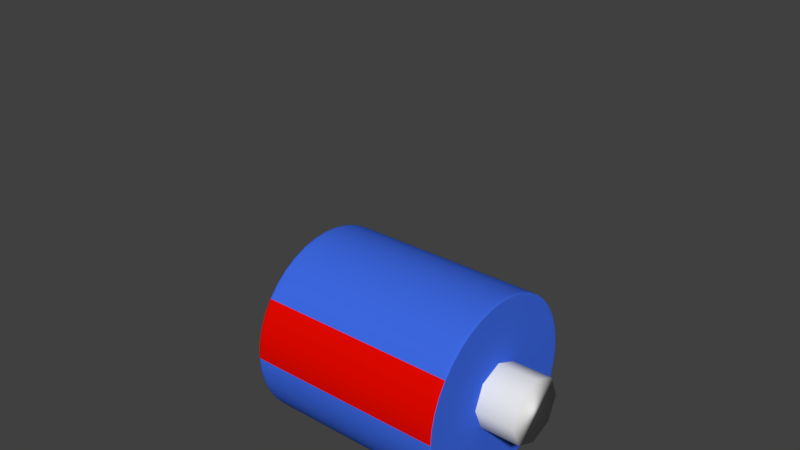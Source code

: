 # Source: Wheel.blend  (saved by Blender 2.79.0; exported with 4.5.12 LTS)
import bpy
from mathutils import Matrix  # noqa: F401  (used for matrix-valued properties, if any)

bpy.ops.wm.read_factory_settings(use_empty=True)
scene = bpy.context.scene
scene.name = 'Scene'

# ---- collections
col_collection_1 = bpy.data.collections.new('Collection 1'); scene.collection.children.link(col_collection_1)
col_collection_6 = bpy.data.collections.new('Collection 6'); scene.collection.children.link(col_collection_6)
col_collection_7 = bpy.data.collections.new('Collection 7'); scene.collection.children.link(col_collection_7)
col_collection_7.hide_render = True
col_collection_7.hide_viewport = True

# ---- materials (node trees are filled in below, after node groups)
mat_material_001 = bpy.data.materials.new('Material.001')
mat_material_001.alpha_threshold = 0.0
mat_material_001.use_transparent_shadow = False
mat_material_001.diffuse_color = (0.0502, 0.148, 0.8, 1.0)
mat_material_001.roughness = 0.5
mat_material_002 = bpy.data.materials.new('Material.002')
mat_material_002.alpha_threshold = 0.0
mat_material_002.use_transparent_shadow = False
mat_material_002.diffuse_color = (0.8, 0.002761, 0.0, 1.0)
mat_material_002.roughness = 0.5

# ---- material node trees

# ---- world
world_world = bpy.data.worlds.new('World'); scene.world = world_world
world_world.color = (0.05088, 0.05088, 0.05088)
world_world.use_sun_shadow = False
world_world.sun_shadow_jitter_overblur = 0.0
world_world.cycles.sampling_method = 'MANUAL'

# ---- meshes
me_cylinder = bpy.data.meshes.new('Cylinder')
me_cylinder.from_pydata([(0.0, 1.0, -1.0), (0.5878, 0.809, -1.0), (0.9511, 0.309, -1.0), (0.9511, -0.309, -1.0), (0.5878, -0.809, -1.0), (-8.742e-08, -1.0, -1.0), (-0.5878, -0.809, -1.0), (-0.9511, -0.309, -1.0), (-0.9511, 0.309, -1.0), (-0.5878, 0.809, -1.0), (1.788e-08, 2.384e-08, -1.0), (-0.5769, 0.7941, -1.0), (-0.9335, 0.3033, -1.0), (-0.9335, -0.3033, -1.0), (-0.5769, -0.7941, -1.0), (-8.63e-08, -0.9816, -1.0), (0.5769, -0.7941, -1.0), (0.9335, -0.3033, -1.0), (0.9335, 0.3033, -1.0), (0.5769, 0.7941, -1.0), (-4.942e-10, 0.9816, -1.0), (0.5878, 0.809, -0.9884), (0.9511, 0.309, -0.9884), (0.9511, -0.309, -0.9884), (0.5878, -0.809, -0.9884), (-8.742e-08, -1.0, -0.9884), (-0.5878, -0.809, -0.9884), (-0.9511, -0.309, -0.9884), (-0.9511, 0.309, -0.9884), (-0.5878, 0.809, -0.9884), (0.0, 1.0, -0.9884), (0.0, 1.0, 1.0), (0.5878, 0.809, 1.0), (0.9511, 0.309, 1.0), (0.9511, -0.309, 1.0), (0.5878, -0.809, 1.0), (-8.742e-08, -1.0, 1.0), (-0.5878, -0.809, 1.0), (-0.9511, -0.309, 1.0), (-0.9511, 0.309, 1.0), (-0.5878, 0.809, 1.0), (1.788e-08, 2.384e-08, 1.0), (-0.5769, 0.7941, 1.0), (-0.9335, 0.3033, 1.0), (-0.9335, -0.3033, 1.0), (-0.5769, -0.7941, 1.0), (-8.63e-08, -0.9816, 1.0), (0.5769, -0.7941, 1.0), (0.9335, -0.3033, 1.0), (0.9335, 0.3033, 1.0), (0.5769, 0.7941, 1.0), (-4.942e-10, 0.9816, 1.0), (0.0, 1.0, 0.0), (0.5878, 0.809, 0.0), (0.9511, 0.309, 0.0), (0.9511, -0.309, 0.0), (0.5878, -0.809, 0.0), (-8.742e-08, -1.0, 0.0), (-0.5878, -0.809, 0.0), (-0.9511, -0.309, 0.0), (-0.9511, 0.309, 0.0), (-0.5878, 0.809, 0.0), (0.5878, 0.809, 0.9884), (0.9511, 0.309, 0.9884), (0.9511, -0.309, 0.9884), (0.5878, -0.809, 0.9884), (-8.742e-08, -1.0, 0.9884), (-0.5878, -0.809, 0.9884), (-0.9511, -0.309, 0.9884), (-0.9511, 0.309, 0.9884), (-0.5878, 0.809, 0.9884), (0.0, 1.0, 0.9884)], [], [(5, 6, 14, 15), (16, 15, 10), (6, 7, 13, 14), (7, 8, 12, 13), (14, 13, 10), (8, 9, 11, 12), (11, 20, 10), (9, 0, 20, 11), (19, 18, 10), (1, 2, 18, 19), (12, 11, 10), (2, 3, 17, 18), (17, 16, 10), (0, 1, 19, 20), (15, 14, 10), (3, 4, 16, 17), (20, 19, 10), (4, 5, 15, 16), (13, 12, 10), (18, 17, 10), (29, 61, 52, 30), (28, 60, 61, 29), (27, 59, 60, 28), (26, 58, 59, 27), (25, 57, 58, 26), (24, 56, 57, 25), (23, 55, 56, 24), (22, 54, 55, 23), (21, 53, 54, 22), (30, 52, 53, 21), (0, 30, 21, 1), (1, 21, 22, 2), (2, 22, 23, 3), (3, 23, 24, 4), (4, 24, 25, 5), (5, 25, 26, 6), (6, 26, 27, 7), (7, 27, 28, 8), (8, 28, 29, 9), (9, 29, 30, 0), (36, 46, 45, 37), (47, 41, 46), (37, 45, 44, 38), (38, 44, 43, 39), (45, 41, 44), (39, 43, 42, 40), (42, 41, 51), (40, 42, 51, 31), (50, 41, 49), (32, 50, 49, 33), (43, 41, 42), (33, 49, 48, 34), (48, 41, 47), (31, 51, 50, 32), (46, 41, 45), (34, 48, 47, 35), (51, 41, 50), (35, 47, 46, 36), (44, 41, 43), (49, 41, 48), (70, 71, 52, 61), (69, 70, 61, 60), (68, 69, 60, 59), (67, 68, 59, 58), (66, 67, 58, 57), (65, 66, 57, 56), (64, 65, 56, 55), (63, 64, 55, 54), (62, 63, 54, 53), (71, 62, 53, 52), (31, 32, 62, 71), (32, 33, 63, 62), (33, 34, 64, 63), (34, 35, 65, 64), (35, 36, 66, 65), (36, 37, 67, 66), (37, 38, 68, 67), (38, 39, 69, 68), (39, 40, 70, 69), (40, 31, 71, 70)])
me_cylinder.polygons.foreach_set('use_smooth', [True] * 80)
me_cylinder.polygons.foreach_set('material_index', [0, 0, 0, 0, 0, 0, 0, 0, 0, 0, 0, 0, 0, 0, 0, 0, 0, 0, 0, 0, 0, 0, 0, 0, 1, 0, 0, 0, 0, 0, 0, 0, 0, 0, 0, 1, 0, 0, 0, 0, 0, 0, 0, 0, 0, 0, 0, 0, 0, 0, 0, 0, 0, 0, 0, 0, 0, 0, 0, 0, 0, 0, 0, 0, 1, 0, 0, 0, 0, 0, 0, 0, 0, 0, 0, 1, 0, 0, 0, 0])
me_cylinder.materials.append(mat_material_001)
me_cylinder.materials.append(mat_material_002)
me_cylinder.use_remesh_preserve_volume = False
me_cylinder.use_remesh_preserve_attributes = False
me_cylinder.use_mirror_vertex_groups = False
me_cylinder.update()
me_cylinder_001 = bpy.data.meshes.new('Cylinder.001')
me_cylinder_001.from_pydata([(0.0, 1.0, -1.0), (0.0, 1.0, 1.0), (0.7071, 0.7071, -1.0), (0.7071, 0.7071, 1.0), (1.0, -4.371e-08, -1.0), (1.0, -4.371e-08, 1.0), (0.7071, -0.7071, -1.0), (0.7071, -0.7071, 1.0), (-8.742e-08, -1.0, -1.0), (-8.742e-08, -1.0, 1.0), (-0.7071, -0.7071, -1.0), (-0.7071, -0.7071, 1.0), (-1.0, 1.192e-08, -1.0), (-1.0, 1.192e-08, 1.0), (-0.7071, 0.7071, -1.0), (-0.7071, 0.7071, 1.0)], [], [(0, 1, 3, 2), (2, 3, 5, 4), (4, 5, 7, 6), (6, 7, 9, 8), (8, 9, 11, 10), (10, 11, 13, 12), (3, 1, 15, 13, 11, 9, 7, 5), (12, 13, 15, 14), (14, 15, 1, 0), (0, 2, 4, 6, 8, 10, 12, 14)])
me_cylinder_001.polygons.foreach_set('use_smooth', [True] * 10)
me_cylinder_001.use_remesh_preserve_volume = False
me_cylinder_001.use_remesh_preserve_attributes = False
me_cylinder_001.use_mirror_vertex_groups = False
me_cylinder_001.update()
me_cube = bpy.data.meshes.new('Cube')
me_cube.from_pydata([(-1.601, -0.8071, -1.0), (-1.601, -0.5673, 1.221), (-1.601, 1.0, -1.0), (-1.601, 0.9999, 1.221), (-1.114, -0.8071, -1.0), (-1.114, -0.5673, 1.221), (-1.114, 1.0, -1.0), (-1.114, 0.9999, 1.221), (-1.601, -0.8071, 1.002), (-1.601, 1.0, 1.002), (-1.114, 1.0, 1.002), (-1.114, -0.8071, 1.002), (0.0, 0.9999, 1.221), (0.0, -0.5673, 1.221), (0.0, 1.0, 1.002), (0.0, -0.8071, 1.002), (-1.601, -0.8071, -1.095), (-1.601, 1.0, -1.095), (-1.114, -0.8071, -1.095), (-1.114, 1.0, -1.095), (0.0, -0.8071, -1.0), (0.0, 1.0, -1.0), (0.0, -0.8071, -1.095), (0.0, 1.0, -1.095), (-1.601, -0.7633, 1.101), (-1.601, -0.6452, 1.194), (-1.601, 0.9999, 1.194), (-1.601, 0.9999, 1.101), (-1.114, 0.9999, 1.194), (-1.114, 0.9999, 1.101), (-1.114, -0.6452, 1.194), (-1.114, -0.7633, 1.101), (0.0, 0.9999, 1.194), (0.0, 0.9999, 1.101), (0.0, -0.6452, 1.194), (0.0, -0.7633, 1.101), (-1.601, -0.5673, 3.683), (-1.601, 0.9999, 3.683), (-1.114, 0.9999, 3.683), (-1.114, -0.5673, 3.683), (0.0, 0.9999, 3.683), (0.0, -0.5673, 3.683), (-1.114, 0.9999, 1.292), (-1.114, 0.9999, 3.612), (0.0, 0.9999, 3.612), (0.0, 0.9999, 1.292), (-1.601, -0.5673, 1.292), (-1.601, -0.5673, 3.612), (-1.601, 0.9999, 3.612), (-1.601, 0.9999, 1.292), (-1.114, -0.5673, 1.292), (-1.114, -0.5673, 3.612), (0.0, -0.5673, 3.612), (0.0, -0.5673, 1.292), (-1.487, 1.0, -1.0), (-1.487, 0.9999, 1.221), (-1.487, -0.8071, -1.0), (-1.487, -0.5673, 1.221), (-1.487, -0.8071, 1.002), (-1.487, 1.0, 1.002), (-1.487, 1.0, -1.095), (-1.487, -0.8071, -1.095), (-1.487, -0.7633, 1.101), (-1.487, -0.6452, 1.194), (-1.487, 0.9999, 1.101), (-1.487, 0.9999, 1.194), (-1.487, 0.9999, 3.683), (-1.487, -0.5673, 3.683), (-1.487, 0.9999, 1.292), (-1.487, 0.9999, 3.612), (-1.487, -0.5673, 1.292), (-1.487, -0.5673, 3.612), (-1.114, -0.4955, 1.292), (-1.114, -0.4955, 3.612), (0.0, -0.4955, 3.612), (0.0, -0.4955, 1.292), (-1.487, -0.4955, 1.292), (-1.487, -0.4955, 3.612)], [], [(25, 1, 3, 26), (65, 55, 7, 28), (28, 7, 12, 32), (63, 57, 1, 25), (0, 2, 17, 16), (48, 47, 36, 37), (56, 58, 8, 0), (6, 10, 11, 4), (54, 59, 10, 6), (0, 8, 9, 2), (32, 12, 13, 34), (44, 43, 38, 40), (11, 10, 14, 15), (31, 11, 15, 35), (60, 19, 18, 61), (19, 6, 21, 23), (56, 0, 16, 61), (54, 6, 19, 60), (21, 20, 22, 23), (6, 4, 20, 21), (4, 18, 22, 20), (18, 19, 23, 22), (5, 30, 34, 13), (30, 31, 35, 34), (14, 33, 35, 15), (33, 32, 34, 35), (58, 62, 24, 8), (62, 63, 25, 24), (10, 29, 33, 14), (29, 28, 32, 33), (59, 64, 29, 10), (64, 65, 28, 29), (8, 24, 27, 9), (24, 25, 26, 27), (66, 37, 36, 67), (38, 39, 41, 40), (71, 51, 39, 67), (52, 44, 40, 41), (69, 48, 37, 66), (51, 52, 41, 39), (5, 13, 53, 50), (52, 51, 73, 74), (55, 3, 49, 68), (68, 49, 48, 69), (13, 12, 45, 53), (57, 5, 50, 70), (51, 71, 77, 73), (12, 7, 42, 45), (45, 42, 43, 44), (3, 1, 46, 49), (49, 46, 47, 48), (46, 70, 71, 47), (1, 57, 70, 46), (42, 68, 69, 43), (7, 55, 68, 42), (43, 69, 66, 38), (47, 71, 67, 36), (38, 66, 67, 39), (27, 26, 65, 64), (9, 27, 64, 59), (31, 30, 63, 62), (11, 31, 62, 58), (2, 54, 60, 17), (4, 56, 61, 18), (17, 60, 61, 16), (2, 9, 59, 54), (4, 11, 58, 56), (30, 5, 57, 63), (26, 3, 55, 65), (72, 75, 74, 73), (76, 72, 73, 77), (71, 70, 76, 77), (70, 50, 72, 76), (50, 53, 75, 72)])
me_cube.use_remesh_preserve_volume = False
me_cube.use_remesh_preserve_attributes = False
me_cube.use_mirror_vertex_groups = False
me_cube.update()

# ---- objects
ob_cylinder = bpy.data.objects.new('Cylinder', me_cylinder)
ob_cylinder_001 = bpy.data.objects.new('Cylinder.001', me_cylinder_001)
ob_cube = bpy.data.objects.new('Cube', me_cube)

# ---- transforms, parenting, visibility, modifiers, constraints
ob_cylinder.location = (0.0, 0.0, 0.0)
ob_cylinder.rotation_euler = (-1.344e-07, 1.571, 0.0)
ob_cylinder.lineart.crease_threshold = 0.0
_m = ob_cylinder.modifiers.new('Subsurf', 'SUBSURF')
_m.uv_smooth = 'PRESERVE_CORNERS'
_m.quality = 2
_m.levels = 2
_m.show_only_control_edges = False
ob_cylinder_001.location = (0.0, 0.0, 0.0)
ob_cylinder_001.rotation_euler = (1.571, -0.0, 1.571)
ob_cylinder_001.scale = (0.3215, 0.3215, -1.397)
ob_cylinder_001.lineart.crease_threshold = 0.0
ob_cube.location = (0.004944, 0.0, 0.0)
ob_cube.lineart.crease_threshold = 0.0
_m = ob_cube.modifiers.new('Mirror', 'MIRROR')
_m.use_clip = True

# ---- collection membership
col_collection_1.objects.link(ob_cylinder)
col_collection_6.objects.link(ob_cylinder_001)
col_collection_7.objects.link(ob_cube)

# ---- scene / render settings (as saved in the file)
scene.frame_start = 1; scene.frame_end = 250; scene.frame_set(1)
scene.render.engine = 'BLENDER_EEVEE_NEXT'
scene.render.resolution_percentage = 50
scene.render.dither_intensity = 0.0
scene.cycles.use_denoising = False
scene.cycles.samples = 128
scene.cycles.sampling_pattern = 'TABULATED_SOBOL'
scene.cycles.use_adaptive_sampling = False
scene.cycles.use_light_tree = False
scene.cycles.blur_glossy = 0.0
scene.cycles.sample_clamp_indirect = 0.0
scene.view_settings.view_transform = 'Standard'
bpy.context.view_layer.update()

# ---- added for rendering (the .blend has no active camera and no usable light): camera, sun
cam_auto = bpy.data.cameras.new('AutoCamera')
cam_auto.lens = 50.0
cam_auto.sensor_width = 36.0
cam_auto.clip_end = 1000.0
ob_auto_camera = bpy.data.objects.new('AutoCamera', cam_auto)
scene.collection.objects.link(ob_auto_camera)
ob_auto_camera.location = (5.43536, -6.6449, 5.72364)
ob_auto_camera.rotation_euler = (1.09748, -7.21219e-08, 0.694738)
scene.camera = ob_auto_camera
light_auto_sun = bpy.data.lights.new('AutoSun', 'SUN')
light_auto_sun.energy = 3.0
light_auto_sun.angle = 0.0523599
ob_auto_sun = bpy.data.objects.new('AutoSun', light_auto_sun)
scene.collection.objects.link(ob_auto_sun)
ob_auto_sun.rotation_euler = (0.872665, 0.174533, 0.523599)
bpy.context.view_layer.update()
